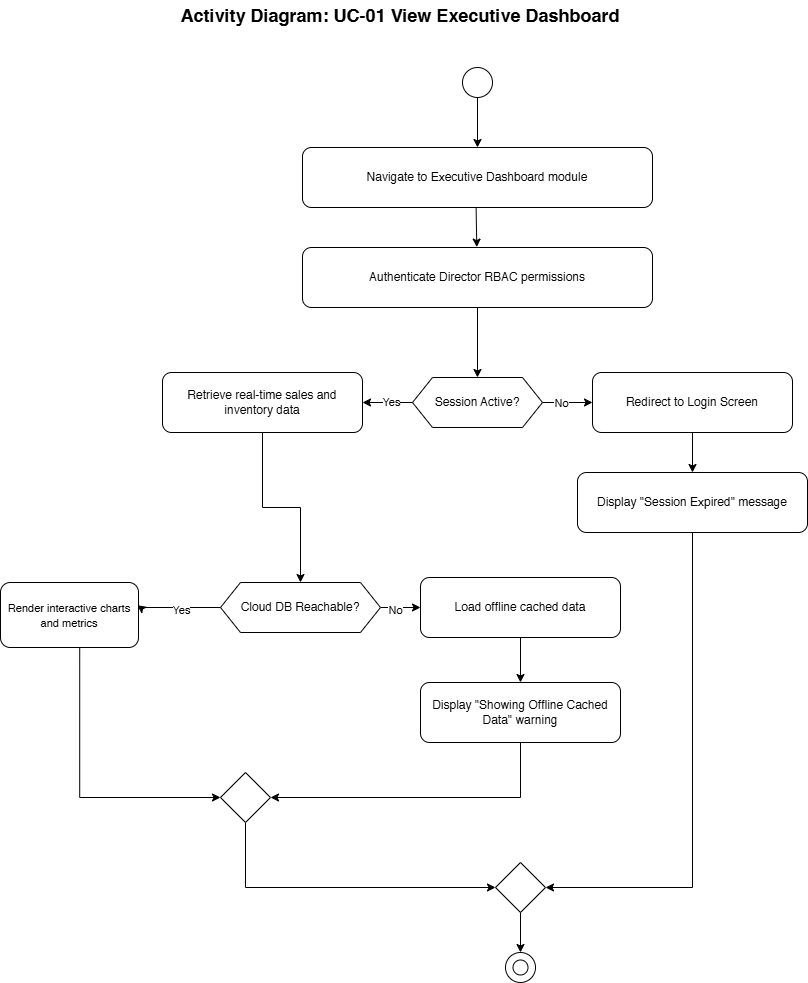

The diagram above was exported from draw.io. Its source (the exported page's mxGraphModel, read from the mxfile embedded in the PNG):
<mxGraphModel dx="1456" dy="1060" grid="1" gridSize="10" guides="1" tooltips="1" connect="1" arrows="1" fold="1" page="1" pageScale="1" pageWidth="850" pageHeight="1100" math="0" shadow="0">
  <root>
    <mxCell id="0" />
    <mxCell id="1" parent="0" />
    <mxCell id="iVbF_CiL3Yzc0FrBWVs7-1" parent="1" style="ellipse;whiteSpace=wrap;html=1;aspect=fixed;strokeColor=light-dark(#000000,#000000);fillColor=light-dark(#FFFFFF,#000000);" value="" vertex="1">
      <mxGeometry height="30" width="30" x="482" y="107" as="geometry" />
    </mxCell>
    <mxCell id="iVbF_CiL3Yzc0FrBWVs7-2" edge="1" parent="1" source="iVbF_CiL3Yzc0FrBWVs7-1" style="endArrow=classic;html=1;rounded=0;exitX=0.5;exitY=1;exitDx=0;exitDy=0;entryX=0.5;entryY=0;entryDx=0;entryDy=0;" target="iVbF_CiL3Yzc0FrBWVs7-8" value="">
      <mxGeometry height="50" relative="1" width="50" as="geometry">
        <mxPoint x="402" y="257" as="sourcePoint" />
        <mxPoint x="497.0000000000002" y="187" as="targetPoint" />
      </mxGeometry>
    </mxCell>
    <mxCell id="iVbF_CiL3Yzc0FrBWVs7-5" edge="1" parent="1" source="iVbF_CiL3Yzc0FrBWVs7-8" style="endArrow=classic;html=1;rounded=0;exitX=0.496;exitY=1;exitDx=0;exitDy=0;entryX=0.498;entryY=-0.007;entryDx=0;entryDy=0;entryPerimeter=0;exitPerimeter=0;" target="iVbF_CiL3Yzc0FrBWVs7-9" value="">
      <mxGeometry height="50" relative="1" width="50" as="geometry">
        <mxPoint x="496" y="247" as="sourcePoint" />
        <mxPoint x="496.0149999999999" y="287.70000000000005" as="targetPoint" />
      </mxGeometry>
    </mxCell>
    <mxCell id="iVbF_CiL3Yzc0FrBWVs7-25" edge="1" parent="1" source="iVbF_CiL3Yzc0FrBWVs7-7" style="edgeStyle=orthogonalEdgeStyle;rounded=0;orthogonalLoop=1;jettySize=auto;html=1;" target="iVbF_CiL3Yzc0FrBWVs7-14" value="">
      <mxGeometry relative="1" as="geometry" />
    </mxCell>
    <mxCell id="iVbF_CiL3Yzc0FrBWVs7-26" connectable="0" parent="iVbF_CiL3Yzc0FrBWVs7-25" style="edgeLabel;html=1;align=center;verticalAlign=middle;resizable=0;points=[];" value="No" vertex="1">
      <mxGeometry relative="1" x="-0.28" as="geometry">
        <mxPoint as="offset" />
      </mxGeometry>
    </mxCell>
    <mxCell id="iVbF_CiL3Yzc0FrBWVs7-7" parent="1" style="shape=hexagon;perimeter=hexagonPerimeter2;whiteSpace=wrap;html=1;fixedSize=1;" value="Session Active?" vertex="1">
      <mxGeometry height="50" width="130" x="432" y="417" as="geometry" />
    </mxCell>
    <mxCell id="iVbF_CiL3Yzc0FrBWVs7-8" parent="1" style="rounded=1;whiteSpace=wrap;html=1;" value="Navigate to Executive Dashboard module" vertex="1">
      <mxGeometry height="60" width="350" x="322" y="187" as="geometry" />
    </mxCell>
    <mxCell id="iVbF_CiL3Yzc0FrBWVs7-9" parent="1" style="rounded=1;whiteSpace=wrap;html=1;" value="Authenticate Director RBAC permissions" vertex="1">
      <mxGeometry height="60" width="350" x="322" y="287" as="geometry" />
    </mxCell>
    <mxCell id="iVbF_CiL3Yzc0FrBWVs7-12" edge="1" parent="1" source="iVbF_CiL3Yzc0FrBWVs7-9" style="endArrow=classic;html=1;rounded=0;exitX=0.5;exitY=1;exitDx=0;exitDy=0;entryX=0.5;entryY=0;entryDx=0;entryDy=0;" target="iVbF_CiL3Yzc0FrBWVs7-7" value="">
      <mxGeometry height="50" relative="1" width="50" as="geometry">
        <mxPoint x="472" y="467" as="sourcePoint" />
        <mxPoint x="497" y="417" as="targetPoint" />
      </mxGeometry>
    </mxCell>
    <mxCell id="iVbF_CiL3Yzc0FrBWVs7-28" edge="1" parent="1" source="iVbF_CiL3Yzc0FrBWVs7-13" style="edgeStyle=orthogonalEdgeStyle;rounded=0;orthogonalLoop=1;jettySize=auto;html=1;" target="iVbF_CiL3Yzc0FrBWVs7-15" value="">
      <mxGeometry relative="1" as="geometry" />
    </mxCell>
    <mxCell id="iVbF_CiL3Yzc0FrBWVs7-13" parent="1" style="rounded=1;whiteSpace=wrap;html=1;" value="Retrieve real-time sales and inventory data" vertex="1">
      <mxGeometry height="60" width="200" x="182" y="412" as="geometry" />
    </mxCell>
    <mxCell id="iVbF_CiL3Yzc0FrBWVs7-27" edge="1" parent="1" source="iVbF_CiL3Yzc0FrBWVs7-14" style="edgeStyle=orthogonalEdgeStyle;rounded=0;orthogonalLoop=1;jettySize=auto;html=1;" target="iVbF_CiL3Yzc0FrBWVs7-16" value="">
      <mxGeometry relative="1" as="geometry" />
    </mxCell>
    <mxCell id="iVbF_CiL3Yzc0FrBWVs7-14" parent="1" style="rounded=1;whiteSpace=wrap;html=1;" value="Redirect to Login Screen" vertex="1">
      <mxGeometry height="60" width="200" x="612" y="412" as="geometry" />
    </mxCell>
    <mxCell id="iVbF_CiL3Yzc0FrBWVs7-30" edge="1" parent="1" source="iVbF_CiL3Yzc0FrBWVs7-15" style="edgeStyle=orthogonalEdgeStyle;rounded=0;orthogonalLoop=1;jettySize=auto;html=1;" target="iVbF_CiL3Yzc0FrBWVs7-17" value="">
      <mxGeometry relative="1" as="geometry" />
    </mxCell>
    <mxCell id="iVbF_CiL3Yzc0FrBWVs7-41" connectable="0" parent="iVbF_CiL3Yzc0FrBWVs7-30" style="edgeLabel;html=1;align=center;verticalAlign=middle;resizable=0;points=[];" value="No" vertex="1">
      <mxGeometry relative="1" x="-0.2633" y="-2" as="geometry">
        <mxPoint as="offset" />
      </mxGeometry>
    </mxCell>
    <mxCell id="iVbF_CiL3Yzc0FrBWVs7-15" parent="1" style="shape=hexagon;perimeter=hexagonPerimeter2;whiteSpace=wrap;html=1;fixedSize=1;" value="Cloud DB Reachable?" vertex="1">
      <mxGeometry height="50" width="160" x="240" y="622" as="geometry" />
    </mxCell>
    <mxCell id="iVbF_CiL3Yzc0FrBWVs7-45" edge="1" parent="1" source="iVbF_CiL3Yzc0FrBWVs7-16" style="edgeStyle=orthogonalEdgeStyle;rounded=0;orthogonalLoop=1;jettySize=auto;html=1;exitX=0.5;exitY=1;exitDx=0;exitDy=0;entryX=0.5;entryY=0;entryDx=0;entryDy=0;" target="iVbF_CiL3Yzc0FrBWVs7-34">
      <mxGeometry relative="1" as="geometry" />
    </mxCell>
    <mxCell id="iVbF_CiL3Yzc0FrBWVs7-16" parent="1" style="rounded=1;whiteSpace=wrap;html=1;" value="Display &quot;Session Expired&quot; message" vertex="1">
      <mxGeometry height="60" width="230" x="597" y="512" as="geometry" />
    </mxCell>
    <mxCell id="iVbF_CiL3Yzc0FrBWVs7-32" edge="1" parent="1" source="iVbF_CiL3Yzc0FrBWVs7-17" style="edgeStyle=orthogonalEdgeStyle;rounded=0;orthogonalLoop=1;jettySize=auto;html=1;" target="iVbF_CiL3Yzc0FrBWVs7-19" value="">
      <mxGeometry relative="1" as="geometry" />
    </mxCell>
    <mxCell id="iVbF_CiL3Yzc0FrBWVs7-17" parent="1" style="rounded=1;whiteSpace=wrap;html=1;" value="Load offline cached data" vertex="1">
      <mxGeometry height="60" width="200" x="440" y="617" as="geometry" />
    </mxCell>
    <mxCell id="iVbF_CiL3Yzc0FrBWVs7-47" edge="1" parent="1" source="iVbF_CiL3Yzc0FrBWVs7-18" style="edgeStyle=orthogonalEdgeStyle;rounded=0;orthogonalLoop=1;jettySize=auto;html=1;entryX=0.5;entryY=1;entryDx=0;entryDy=0;exitX=0.574;exitY=1.011;exitDx=0;exitDy=0;exitPerimeter=0;" target="iVbF_CiL3Yzc0FrBWVs7-20">
      <mxGeometry relative="1" as="geometry">
        <Array as="points">
          <mxPoint x="99" y="837" />
        </Array>
        <mxPoint x="100" y="717.001176470588" as="sourcePoint" />
        <mxPoint x="182" y="887.0599999999997" as="targetPoint" />
      </mxGeometry>
    </mxCell>
    <mxCell id="iVbF_CiL3Yzc0FrBWVs7-18" parent="1" style="rounded=1;whiteSpace=wrap;html=1;" value="&lt;font style=&quot;font-size: 11px;&quot;&gt;Render interactive charts and metrics&lt;/font&gt;" vertex="1">
      <mxGeometry height="65" width="138" x="20" y="622" as="geometry" />
    </mxCell>
    <mxCell id="iVbF_CiL3Yzc0FrBWVs7-46" edge="1" parent="1" source="iVbF_CiL3Yzc0FrBWVs7-19" style="edgeStyle=orthogonalEdgeStyle;rounded=0;orthogonalLoop=1;jettySize=auto;html=1;exitX=0.5;exitY=1;exitDx=0;exitDy=0;entryX=0.5;entryY=0;entryDx=0;entryDy=0;" target="iVbF_CiL3Yzc0FrBWVs7-20">
      <mxGeometry relative="1" as="geometry" />
    </mxCell>
    <mxCell id="iVbF_CiL3Yzc0FrBWVs7-19" parent="1" style="rounded=1;whiteSpace=wrap;html=1;" value="Display &quot;Showing Offline Cached Data&quot; warning" vertex="1">
      <mxGeometry height="60" width="200" x="440" y="722" as="geometry" />
    </mxCell>
    <mxCell id="iVbF_CiL3Yzc0FrBWVs7-35" edge="1" parent="1" source="iVbF_CiL3Yzc0FrBWVs7-20" style="edgeStyle=orthogonalEdgeStyle;rounded=0;orthogonalLoop=1;jettySize=auto;html=1;" target="iVbF_CiL3Yzc0FrBWVs7-34" value="">
      <mxGeometry relative="1" as="geometry">
        <Array as="points">
          <mxPoint x="265" y="927" />
        </Array>
      </mxGeometry>
    </mxCell>
    <mxCell id="iVbF_CiL3Yzc0FrBWVs7-20" parent="1" style="rhombus;whiteSpace=wrap;html=1;rotation=90;" value="" vertex="1">
      <mxGeometry height="50" width="50" x="240" y="812" as="geometry" />
    </mxCell>
    <mxCell id="iVbF_CiL3Yzc0FrBWVs7-22" edge="1" parent="1" source="iVbF_CiL3Yzc0FrBWVs7-7" style="endArrow=classic;html=1;rounded=0;entryX=1;entryY=0.5;entryDx=0;entryDy=0;endFill=1;exitX=0;exitY=0.5;exitDx=0;exitDy=0;" target="iVbF_CiL3Yzc0FrBWVs7-13" value="">
      <mxGeometry height="50" relative="1" width="50" as="geometry">
        <mxPoint x="430" y="352" as="sourcePoint" />
        <mxPoint x="410" y="642" as="targetPoint" />
      </mxGeometry>
    </mxCell>
    <mxCell id="iVbF_CiL3Yzc0FrBWVs7-24" connectable="0" parent="iVbF_CiL3Yzc0FrBWVs7-22" style="edgeLabel;html=1;align=center;verticalAlign=middle;resizable=0;points=[];" value="Yes" vertex="1">
      <mxGeometry relative="1" x="-0.1019" y="-1" as="geometry">
        <mxPoint as="offset" />
      </mxGeometry>
    </mxCell>
    <mxCell id="iVbF_CiL3Yzc0FrBWVs7-29" edge="1" parent="1" source="iVbF_CiL3Yzc0FrBWVs7-15" style="endArrow=classic;html=1;rounded=0;entryX=0.992;entryY=0.349;entryDx=0;entryDy=0;entryPerimeter=0;exitX=0;exitY=0.5;exitDx=0;exitDy=0;" target="iVbF_CiL3Yzc0FrBWVs7-18" value="">
      <mxGeometry height="50" relative="1" width="50" as="geometry">
        <Array as="points">
          <mxPoint x="160" y="647" />
        </Array>
        <mxPoint x="200" y="592" as="sourcePoint" />
        <mxPoint x="250" y="542" as="targetPoint" />
      </mxGeometry>
    </mxCell>
    <mxCell id="iVbF_CiL3Yzc0FrBWVs7-40" connectable="0" parent="iVbF_CiL3Yzc0FrBWVs7-29" style="edgeLabel;html=1;align=center;verticalAlign=middle;resizable=0;points=[];" value="Yes" vertex="1">
      <mxGeometry relative="1" x="-0.0265" y="2" as="geometry">
        <mxPoint as="offset" />
      </mxGeometry>
    </mxCell>
    <mxCell id="iVbF_CiL3Yzc0FrBWVs7-50" edge="1" parent="1" source="iVbF_CiL3Yzc0FrBWVs7-34" style="edgeStyle=orthogonalEdgeStyle;rounded=0;orthogonalLoop=1;jettySize=auto;html=1;entryX=0.5;entryY=0;entryDx=0;entryDy=0;" target="iVbF_CiL3Yzc0FrBWVs7-48">
      <mxGeometry relative="1" as="geometry" />
    </mxCell>
    <mxCell id="iVbF_CiL3Yzc0FrBWVs7-34" parent="1" style="rhombus;whiteSpace=wrap;html=1;rotation=90;" value="" vertex="1">
      <mxGeometry height="50" width="50" x="515" y="902" as="geometry" />
    </mxCell>
    <mxCell id="iVbF_CiL3Yzc0FrBWVs7-48" parent="1" style="ellipse;whiteSpace=wrap;html=1;aspect=fixed;" value="" vertex="1">
      <mxGeometry height="30" width="30" x="525" y="992" as="geometry" />
    </mxCell>
    <mxCell id="iVbF_CiL3Yzc0FrBWVs7-49" parent="1" style="ellipse;whiteSpace=wrap;html=1;aspect=fixed;strokeColor=light-dark(#000000,#000000);fillColor=light-dark(#FFFFFF,#000000);" value="" vertex="1">
      <mxGeometry height="15" width="15" x="532.5" y="999.5" as="geometry" />
    </mxCell>
    <mxCell id="iVbF_CiL3Yzc0FrBWVs7-51" parent="1" style="text;html=1;whiteSpace=wrap;strokeColor=none;fillColor=none;align=center;verticalAlign=middle;rounded=0;" value="&lt;b&gt;&lt;font style=&quot;font-size: 18px;&quot;&gt;Activity Diagram: UC-01 View Executive Dashboard&lt;/font&gt;&lt;/b&gt;" vertex="1">
      <mxGeometry height="30" width="460" x="190" y="40" as="geometry" />
    </mxCell>
  </root>
</mxGraphModel>